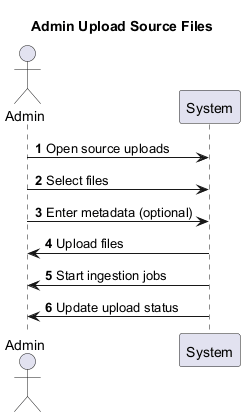

The diagram above was rendered by PlantUML. Its source (embedded in the PNG):
@startuml
title Admin Upload Source Files
autonumber
actor Admin
participant System

Admin -> System : Open source uploads
Admin -> System : Select files
Admin -> System : Enter metadata (optional)
System -> Admin : Upload files
System -> Admin : Start ingestion jobs
System -> Admin : Update upload status
@enduml